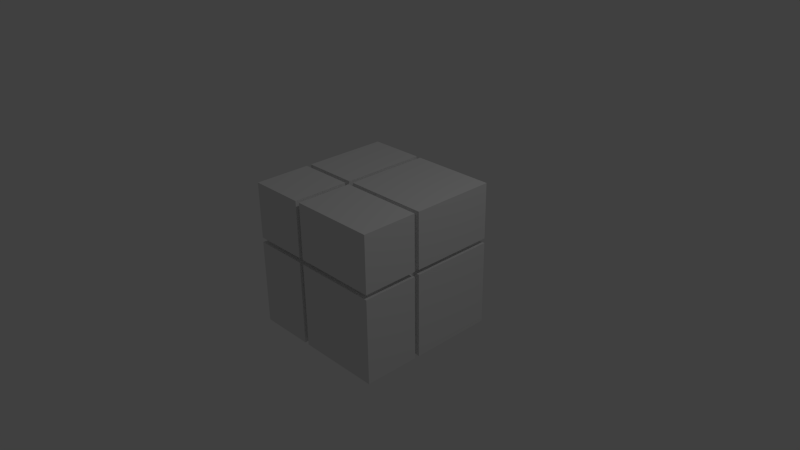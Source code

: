 # Source: Crate_Squares.blend  (saved by Blender 2.71.0; exported with 4.5.12 LTS)
import bpy
from mathutils import Matrix  # noqa: F401  (used for matrix-valued properties, if any)

bpy.ops.wm.read_factory_settings(use_empty=True)
scene = bpy.context.scene
scene.name = 'Scene'

# ---- collections
col_collection_1 = bpy.data.collections.new('Collection 1'); scene.collection.children.link(col_collection_1)

# ---- materials (node trees are filled in below, after node groups)
mat_material = bpy.data.materials.new('Material')
mat_material.alpha_threshold = 0.0
mat_material.use_transparent_shadow = False
mat_material.roughness = 0.5
mat_material.line_color = (0.0, 0.0, 0.0, 1.0)

# ---- material node trees

# ---- world
world_world = bpy.data.worlds.new('World'); scene.world = world_world
world_world.color = (0.05088, 0.05088, 0.05088)
world_world.use_sun_shadow = False
world_world.sun_shadow_jitter_overblur = 0.0
world_world.cycles.sampling_method = 'MANUAL'
world_world.cycles.sample_map_resolution = 256

# ---- cameras
cam_camera = bpy.data.cameras.new('Camera')
cam_camera.clip_end = 100.0
cam_camera.lens = 35.0
cam_camera.sensor_width = 32.0
cam_camera.sensor_height = 18.0
cam_camera.ortho_scale = 7.314
cam_camera.dof.focus_distance = 0.0
cam_camera.dof.aperture_fstop = 128.0

# ---- lights
light_lamp = bpy.data.lights.new('Lamp', 'POINT')
light_lamp.transmission_factor = 0.0
light_lamp.cutoff_distance = 30.0
light_lamp.energy = 100.0
light_lamp.shadow_buffer_clip_start = 1.001
light_lamp.shadow_soft_size = 0.1
light_lamp.shadow_maximum_resolution = 0.006
light_lamp.use_absolute_resolution = True
light_lamp.cycles.use_multiple_importance_sampling = False

# ---- meshes
me_cube = bpy.data.meshes.new('Cube')
me_cube.from_pydata([(1.0, 1.0, -1.0), (1.0, -1.0, -1.0), (-1.0, -1.0, -1.0), (-1.0, 1.0, -1.0), (1.0, 1.0, 1.0), (1.0, -1.0, 1.0), (-1.0, -1.0, 1.0), (-1.0, 1.0, 1.0), (1.0, 1.0, 0.1667), (1.0, 1.0, 0.2333), (1.0, -1.0, 0.1667), (1.0, -1.0, 0.2333), (-1.0, -1.0, 0.1667), (-1.0, -1.0, 0.2333), (-1.0, 1.0, 0.1667), (-1.0, 1.0, 0.2333), (-0.1667, 1.0, -1.0), (-0.2333, 1.0, -1.0), (-0.1667, -1.0, -1.0), (-0.2333, -1.0, -1.0), (-0.1667, 1.0, 1.0), (-0.2333, 1.0, 1.0), (-0.1667, -1.0, 1.0), (-0.2333, -1.0, 1.0), (-0.1667, -1.0, 0.1667), (-0.2333, -1.0, 0.1667), (-0.1667, -1.0, 0.2333), (-0.2333, -1.0, 0.2333), (-0.1667, 1.0, 0.2333), (-0.2333, 1.0, 0.2333), (-0.1667, 1.0, 0.1667), (-0.2333, 1.0, 0.1667), (1.0, -0.1667, -1.0), (1.0, -0.2333, -1.0), (-1.0, -0.2333, -1.0), (-1.0, -0.1667, -1.0), (1.0, -0.1667, 1.0), (1.0, -0.2333, 1.0), (-1.0, -0.2333, 1.0), (-1.0, -0.1667, 1.0), (1.0, -0.1667, 0.1667), (1.0, -0.2333, 0.1667), (1.0, -0.1667, 0.2333), (1.0, -0.2333, 0.2333), (-1.0, -0.2333, 0.1667), (-1.0, -0.1667, 0.1667), (-1.0, -0.2333, 0.2333), (-1.0, -0.1667, 0.2333), (-0.1667, -0.2333, -1.0), (-0.1667, -0.1667, -1.0), (-0.2333, -0.2333, -1.0), (-0.2333, -0.1667, -1.0), (-0.1667, -0.1667, 1.0), (-0.1667, -0.2333, 1.0), (-0.2333, -0.1667, 1.0), (-0.2333, -0.2333, 1.0), (0.9441, 0.9441, 0.1667), (0.9441, 0.9441, 0.2333), (0.9441, -0.9441, 0.1667), (0.9441, -0.9441, 0.2333), (-0.9441, -0.9441, 0.1667), (-0.9441, -0.9441, 0.2333), (-0.9441, 0.9441, 0.1667), (-0.9441, 0.9441, 0.2333), (-0.1667, 0.9441, -0.9441), (-0.2333, 0.9441, -0.9441), (-0.1667, -0.9441, -0.9441), (-0.2333, -0.9441, -0.9441), (-0.1667, 0.9441, 0.9441), (-0.2333, 0.9441, 0.9441), (-0.1667, -0.9441, 0.9441), (-0.2333, -0.9441, 0.9441), (-0.1667, -0.921, 0.1667), (-0.2333, -0.921, 0.1667), (-0.1667, -0.921, 0.2333), (-0.2333, -0.921, 0.2333), (-0.1667, 0.921, 0.2333), (-0.2333, 0.921, 0.2333), (-0.1667, 0.921, 0.1667), (-0.2333, 0.921, 0.1667), (0.9441, -0.1667, -0.9441), (0.9441, -0.2333, -0.9441), (-0.9441, -0.2333, -0.9441), (-0.9441, -0.1667, -0.9441), (0.9441, -0.1667, 0.9441), (0.9441, -0.2333, 0.9441), (-0.9441, -0.2333, 0.9441), (-0.9441, -0.1667, 0.9441), (0.921, -0.1667, 0.1667), (0.921, -0.2333, 0.1667), (0.921, -0.1667, 0.2333), (0.921, -0.2333, 0.2333), (-0.921, -0.2333, 0.1667), (-0.921, -0.1667, 0.1667), (-0.921, -0.2333, 0.2333), (-0.921, -0.1667, 0.2333), (-0.1667, -0.2333, -0.921), (-0.1667, -0.1667, -0.921), (-0.2333, -0.2333, -0.921), (-0.2333, -0.1667, -0.921), (-0.1667, -0.1667, 0.921), (-0.1667, -0.2333, 0.921), (-0.2333, -0.1667, 0.921), (-0.2333, -0.2333, 0.921)], [], [(50, 19, 2, 34), (55, 38, 6, 23), (43, 37, 5, 11), (27, 23, 6, 13), (47, 39, 7, 15), (31, 17, 3, 14), (33, 41, 10, 1), (18, 24, 72, 66), (19, 25, 12, 2), (54, 39, 87, 102), (35, 45, 14, 3), (51, 17, 65, 99), (21, 29, 15, 7), (34, 44, 92, 82), (33, 1, 18, 48), (43, 11, 59, 91), (37, 53, 22, 5), (44, 12, 60, 92), (11, 5, 22, 26), (11, 26, 74, 59), (8, 0, 16, 30), (37, 43, 91, 85), (1, 10, 24, 18), (26, 22, 70, 74), (21, 54, 102, 69), (14, 45, 93, 62), (4, 9, 28, 20), (32, 40, 88, 80), (50, 34, 82, 98), (40, 8, 56, 88), (17, 51, 35, 3), (17, 31, 79, 65), (21, 7, 39, 54), (16, 49, 97, 64), (9, 4, 36, 42), (31, 14, 62, 79), (13, 6, 38, 46), (19, 50, 98, 67), (0, 8, 40, 32), (10, 41, 89, 58), (42, 36, 84, 90), (53, 37, 85, 101), (2, 12, 44, 34), (55, 23, 71, 103), (13, 46, 94, 61), (29, 21, 69, 77), (0, 32, 49, 16), (28, 9, 57, 76), (27, 13, 61, 75), (39, 47, 95, 87), (4, 20, 52, 36), (30, 16, 64, 78), (35, 51, 99, 83), (33, 48, 96, 81), (89, 91, 59, 58), (73, 75, 61, 60), (93, 95, 63, 62), (77, 79, 62, 63), (96, 66, 67, 98), (101, 103, 71, 70), (74, 70, 71, 75), (78, 64, 65, 79), (66, 72, 73, 67), (58, 59, 74, 72), (72, 74, 75, 73), (68, 76, 77, 69), (57, 56, 78, 76), (76, 78, 79, 77), (99, 98, 82, 83), (102, 87, 86, 103), (90, 84, 85, 91), (94, 86, 87, 95), (80, 88, 89, 81), (56, 57, 90, 88), (88, 90, 91, 89), (82, 92, 93, 83), (60, 61, 94, 92), (92, 94, 95, 93), (80, 81, 96, 97), (64, 97, 99, 65), (97, 96, 98, 99), (84, 100, 101, 85), (68, 69, 102, 100), (100, 102, 103, 101), (41, 33, 81, 89), (47, 15, 63, 95), (8, 30, 78, 56), (48, 18, 66, 96), (49, 32, 80, 97), (23, 27, 75, 71), (46, 38, 86, 94), (20, 28, 76, 68), (12, 25, 73, 60), (45, 35, 83, 93), (52, 20, 68, 100), (22, 53, 101, 70), (36, 52, 100, 84), (38, 55, 103, 86), (24, 10, 58, 72), (25, 19, 67, 73), (9, 42, 90, 57), (15, 29, 77, 63)])
me_cube.materials.append(mat_material)
me_cube.use_remesh_preserve_volume = False
me_cube.use_remesh_preserve_attributes = False
me_cube.use_mirror_vertex_groups = False
me_cube.update()

# ---- objects
ob_cube = bpy.data.objects.new('Cube', me_cube)
ob_lamp = bpy.data.objects.new('Lamp', light_lamp)
ob_camera = bpy.data.objects.new('Camera', cam_camera)

# ---- transforms, parenting, visibility, modifiers, constraints
ob_cube.location = (0.0, 0.0, 0.0)
ob_cube.lock_rotations_4d = False
ob_cube.empty_display_type = 'ARROWS'
ob_cube.lineart.crease_threshold = 0.0
ob_lamp.location = (4.076, 1.005, 5.904)
ob_lamp.rotation_euler = (0.6503, 0.05522, 1.866)
ob_lamp.lock_rotations_4d = False
ob_lamp.empty_display_type = 'ARROWS'
ob_lamp.color = (0.0, 0.0, 0.0, 0.0)
ob_lamp.hide_viewport = True
ob_lamp.lineart.crease_threshold = 0.0
ob_camera.location = (7.481, -6.508, 5.344)
ob_camera.rotation_euler = (1.109, 0.01082, 0.8149)
ob_camera.lock_rotations_4d = False
ob_camera.empty_display_type = 'ARROWS'
ob_camera.color = (0.0, 0.0, 0.0, 0.0)
ob_camera.hide_viewport = True
ob_camera.display_type = 'WIRE'
ob_camera.lineart.crease_threshold = 0.0

# ---- collection membership
col_collection_1.objects.link(ob_cube)
col_collection_1.objects.link(ob_lamp)
col_collection_1.objects.link(ob_camera)

# ---- scene / render settings (as saved in the file)
scene.camera = ob_camera
scene.frame_start = 1; scene.frame_end = 250; scene.frame_set(1)
scene.render.engine = 'BLENDER_EEVEE_NEXT'
scene.render.resolution_percentage = 50
scene.render.dither_intensity = 0.0
scene.cycles.use_denoising = False
scene.cycles.samples = 10
scene.cycles.sampling_pattern = 'TABULATED_SOBOL'
scene.cycles.light_sampling_threshold = 0.0
scene.cycles.use_adaptive_sampling = False
scene.cycles.use_light_tree = False
scene.cycles.blur_glossy = 0.0
scene.cycles.volume_bounces = 1
scene.cycles.pixel_filter_type = 'GAUSSIAN'
scene.cycles.sample_clamp_indirect = 0.0
scene.view_settings.view_transform = 'Standard'
bpy.context.view_layer.update()
